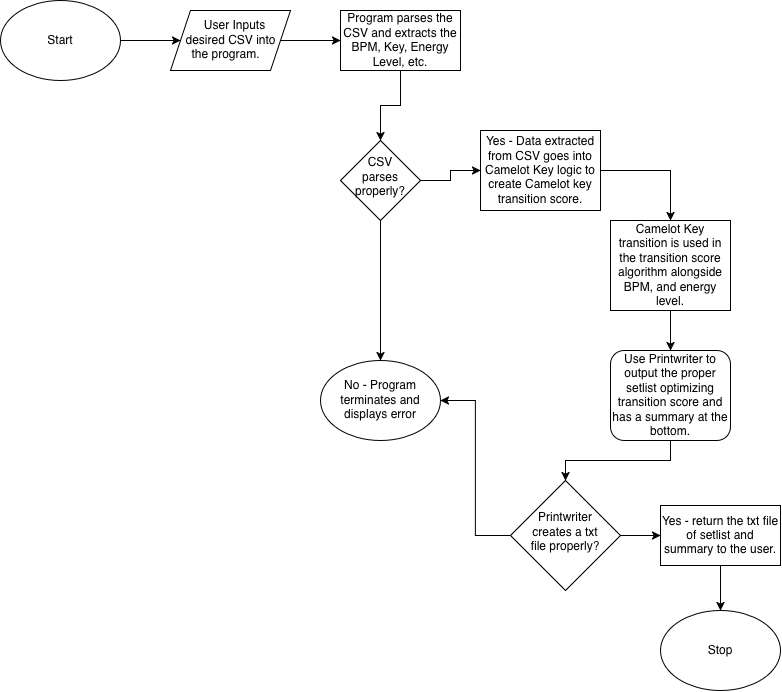

The diagram above was exported from draw.io. Its source (the exported page's mxGraphModel, read from the mxfile embedded in the PNG):
<mxGraphModel dx="794" dy="765" grid="1" gridSize="10" guides="1" tooltips="1" connect="1" arrows="1" fold="1" page="1" pageScale="1" pageWidth="850" pageHeight="1100" math="0" shadow="0">
  <root>
    <mxCell id="0" />
    <mxCell id="1" parent="0" />
    <mxCell id="sQDFOrINAB2wFVgQ4UKi-3" edge="1" parent="1" source="sQDFOrINAB2wFVgQ4UKi-1" style="edgeStyle=orthogonalEdgeStyle;rounded=0;orthogonalLoop=1;jettySize=auto;html=1;defaultLabelBackgroundColor=page;" target="sQDFOrINAB2wFVgQ4UKi-2" value="">
      <mxGeometry relative="1" as="geometry" />
    </mxCell>
    <mxCell id="sQDFOrINAB2wFVgQ4UKi-1" parent="1" style="ellipse;whiteSpace=wrap;html=1;shapeInside=1;" value="Start" vertex="1">
      <mxGeometry height="80" width="120" x="40" y="160" as="geometry" />
    </mxCell>
    <mxCell id="sQDFOrINAB2wFVgQ4UKi-5" edge="1" parent="1" source="sQDFOrINAB2wFVgQ4UKi-2" style="edgeStyle=orthogonalEdgeStyle;rounded=0;orthogonalLoop=1;jettySize=auto;html=1;defaultLabelBackgroundColor=page;" target="sQDFOrINAB2wFVgQ4UKi-4" value="">
      <mxGeometry relative="1" as="geometry" />
    </mxCell>
    <mxCell id="sQDFOrINAB2wFVgQ4UKi-2" parent="1" style="shape=parallelogram;perimeter=parallelogramPerimeter;whiteSpace=wrap;html=1;shapeInside=1;fixedSize=1;" value="User Inputs desired CSV into the program." vertex="1">
      <mxGeometry height="60" width="120" x="210" y="170" as="geometry" />
    </mxCell>
    <mxCell id="sQDFOrINAB2wFVgQ4UKi-7" edge="1" parent="1" source="sQDFOrINAB2wFVgQ4UKi-4" style="edgeStyle=orthogonalEdgeStyle;rounded=0;orthogonalLoop=1;jettySize=auto;html=1;defaultLabelBackgroundColor=page;" target="sQDFOrINAB2wFVgQ4UKi-6" value="">
      <mxGeometry relative="1" as="geometry" />
    </mxCell>
    <mxCell id="sQDFOrINAB2wFVgQ4UKi-4" parent="1" style="rounded=0;whiteSpace=wrap;html=1;" value="Program parses the CSV and extracts the BPM, Key, Energy Level, etc." vertex="1">
      <mxGeometry height="60" width="120" x="380" y="170" as="geometry" />
    </mxCell>
    <mxCell id="sQDFOrINAB2wFVgQ4UKi-12" edge="1" parent="1" source="sQDFOrINAB2wFVgQ4UKi-6" style="edgeStyle=orthogonalEdgeStyle;rounded=0;orthogonalLoop=1;jettySize=auto;html=1;defaultLabelBackgroundColor=page;" target="sQDFOrINAB2wFVgQ4UKi-11" value="">
      <mxGeometry relative="1" as="geometry" />
    </mxCell>
    <mxCell id="sQDFOrINAB2wFVgQ4UKi-19" edge="1" parent="1" source="sQDFOrINAB2wFVgQ4UKi-6" style="edgeStyle=orthogonalEdgeStyle;rounded=0;orthogonalLoop=1;jettySize=auto;html=1;entryX=0.5;entryY=0;entryDx=0;entryDy=0;defaultLabelBackgroundColor=page;" target="sQDFOrINAB2wFVgQ4UKi-18">
      <mxGeometry relative="1" as="geometry" />
    </mxCell>
    <mxCell id="sQDFOrINAB2wFVgQ4UKi-6" parent="1" style="rhombus;whiteSpace=wrap;html=1;shapeInside=1;" value="CSV parses properly?" vertex="1">
      <mxGeometry height="80" width="80" x="380" y="300" as="geometry" />
    </mxCell>
    <mxCell id="sQDFOrINAB2wFVgQ4UKi-21" edge="1" parent="1" source="sQDFOrINAB2wFVgQ4UKi-11" style="edgeStyle=orthogonalEdgeStyle;rounded=0;orthogonalLoop=1;jettySize=auto;html=1;defaultLabelBackgroundColor=page;" target="sQDFOrINAB2wFVgQ4UKi-20" value="">
      <mxGeometry relative="1" as="geometry" />
    </mxCell>
    <mxCell id="sQDFOrINAB2wFVgQ4UKi-11" parent="1" style="whiteSpace=wrap;html=1;" value="Yes - Data extracted from CSV goes into Camelot Key logic to create Camelot key transition score." vertex="1">
      <mxGeometry height="80" width="120" x="520" y="290" as="geometry" />
    </mxCell>
    <mxCell id="sQDFOrINAB2wFVgQ4UKi-18" parent="1" style="ellipse;whiteSpace=wrap;html=1;shapeInside=1;" value="No - Program terminates and displays error" vertex="1">
      <mxGeometry height="80" width="120" x="360" y="520" as="geometry" />
    </mxCell>
    <mxCell id="sQDFOrINAB2wFVgQ4UKi-23" edge="1" parent="1" source="sQDFOrINAB2wFVgQ4UKi-20" style="edgeStyle=orthogonalEdgeStyle;rounded=0;orthogonalLoop=1;jettySize=auto;html=1;defaultLabelBackgroundColor=page;" target="sQDFOrINAB2wFVgQ4UKi-22">
      <mxGeometry relative="1" as="geometry" />
    </mxCell>
    <mxCell id="sQDFOrINAB2wFVgQ4UKi-20" parent="1" style="whiteSpace=wrap;html=1;" value="Camelot Key transition is used in the transition score algorithm alongside BPM, and energy level." vertex="1">
      <mxGeometry height="90" width="120" x="650" y="380" as="geometry" />
    </mxCell>
    <mxCell id="sQDFOrINAB2wFVgQ4UKi-25" edge="1" parent="1" source="sQDFOrINAB2wFVgQ4UKi-22" style="edgeStyle=orthogonalEdgeStyle;rounded=0;orthogonalLoop=1;jettySize=auto;html=1;entryX=0.5;entryY=0;entryDx=0;entryDy=0;defaultLabelBackgroundColor=page;" target="sQDFOrINAB2wFVgQ4UKi-24">
      <mxGeometry relative="1" as="geometry" />
    </mxCell>
    <mxCell id="sQDFOrINAB2wFVgQ4UKi-22" parent="1" style="rounded=1;whiteSpace=wrap;html=1;roundedPerimeter=1;" value="Use Printwriter to output the proper setlist optimizing transition score and has a summary at the bottom." vertex="1">
      <mxGeometry height="90" width="120" x="650" y="510" as="geometry" />
    </mxCell>
    <mxCell id="sQDFOrINAB2wFVgQ4UKi-27" edge="1" parent="1" source="sQDFOrINAB2wFVgQ4UKi-24" style="edgeStyle=orthogonalEdgeStyle;rounded=0;orthogonalLoop=1;jettySize=auto;html=1;defaultLabelBackgroundColor=page;" target="sQDFOrINAB2wFVgQ4UKi-26" value="">
      <mxGeometry relative="1" as="geometry" />
    </mxCell>
    <mxCell id="sQDFOrINAB2wFVgQ4UKi-31" edge="1" parent="1" source="sQDFOrINAB2wFVgQ4UKi-24" style="edgeStyle=orthogonalEdgeStyle;rounded=0;orthogonalLoop=1;jettySize=auto;html=1;entryX=1;entryY=0.5;entryDx=0;entryDy=0;defaultLabelBackgroundColor=page;" target="sQDFOrINAB2wFVgQ4UKi-18">
      <mxGeometry relative="1" as="geometry" />
    </mxCell>
    <mxCell id="sQDFOrINAB2wFVgQ4UKi-24" parent="1" style="rhombus;whiteSpace=wrap;html=1;shapeInside=1;" value="Printwriter creates a txt file properly?" vertex="1">
      <mxGeometry height="110" width="110" x="550" y="640" as="geometry" />
    </mxCell>
    <mxCell id="sQDFOrINAB2wFVgQ4UKi-30" edge="1" parent="1" source="sQDFOrINAB2wFVgQ4UKi-26" style="edgeStyle=orthogonalEdgeStyle;rounded=0;orthogonalLoop=1;jettySize=auto;html=1;defaultLabelBackgroundColor=page;" target="sQDFOrINAB2wFVgQ4UKi-29">
      <mxGeometry relative="1" as="geometry" />
    </mxCell>
    <mxCell id="sQDFOrINAB2wFVgQ4UKi-26" parent="1" style="whiteSpace=wrap;html=1;" value="Yes - return the txt file of setlist and summary to the user." vertex="1">
      <mxGeometry height="60" width="120" x="700" y="665" as="geometry" />
    </mxCell>
    <mxCell id="sQDFOrINAB2wFVgQ4UKi-29" parent="1" style="ellipse;whiteSpace=wrap;html=1;shapeInside=1;" value="Stop" vertex="1">
      <mxGeometry height="80" width="120" x="700" y="770" as="geometry" />
    </mxCell>
  </root>
</mxGraphModel>